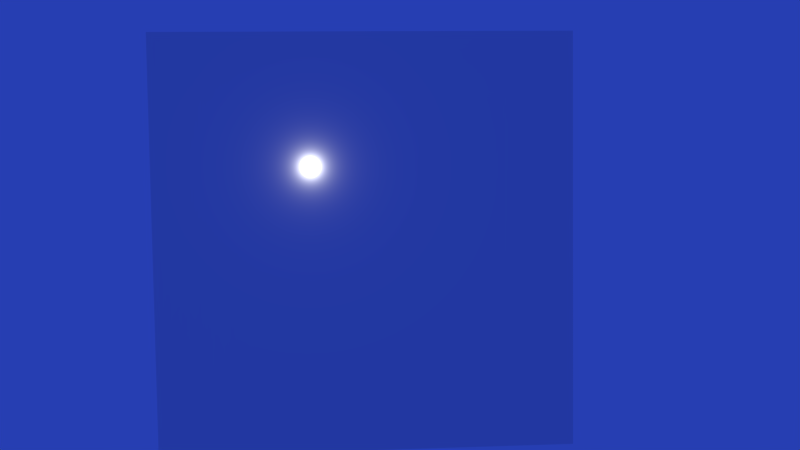 # Source: wall-test.blend  (saved by Blender 2.77.0; exported with 4.5.12 LTS)
import bpy
from mathutils import Matrix  # noqa: F401  (used for matrix-valued properties, if any)

bpy.ops.wm.read_factory_settings(use_empty=True)
scene = bpy.context.scene
scene.name = 'Scene'

# ---- collections
col_collection_1 = bpy.data.collections.new('Collection 1'); scene.collection.children.link(col_collection_1)

# ---- materials (node trees are filled in below, after node groups)
mat_brickwall = bpy.data.materials.new('Brickwall')
mat_brickwall.alpha_threshold = 0.0
mat_brickwall.use_transparent_shadow = False
mat_brickwall.roughness = 0.5

# ---- material node trees

# ---- world
world_world = bpy.data.worlds.new('World'); scene.world = world_world
world_world.color = (0.01967, 0.04833, 0.448)
world_world.use_sun_shadow = False
world_world.sun_shadow_jitter_overblur = 0.0
world_world.cycles.sampling_method = 'MANUAL'

# ---- cameras
cam_camera = bpy.data.cameras.new('Camera')
cam_camera.clip_end = 100.0
cam_camera.lens = 35.0
cam_camera.sensor_width = 32.0
cam_camera.sensor_height = 18.0
cam_camera.ortho_scale = 7.314
cam_camera.dof.focus_distance = 0.0
cam_camera.dof.aperture_fstop = 128.0

# ---- lights
light_lamp = bpy.data.lights.new('Lamp', 'POINT')
light_lamp.transmission_factor = 0.0
light_lamp.cutoff_distance = 30.0
light_lamp.energy = 100.0
light_lamp.shadow_buffer_clip_start = 1.001
light_lamp.shadow_soft_size = 0.1
light_lamp.shadow_maximum_resolution = 0.006
light_lamp.use_absolute_resolution = True

# ---- meshes
me_wall = bpy.data.meshes.new('Wall')
me_wall.from_pydata([(-16.0, -0.1, -16.0), (-16.0, -0.1, 16.0), (-16.0, 0.6, -16.0), (-16.0, 0.6, 16.0), (16.0, -0.1, -16.0), (16.0, -0.1, 16.0), (16.0, 0.6, -16.0), (16.0, 0.6, 16.0)], [], [(1, 3, 2, 0), (3, 7, 6, 2), (7, 5, 4, 6), (5, 1, 0, 4), (0, 2, 6, 4), (5, 7, 3, 1)])
_uv = me_wall.uv_layers.new(name='UVMap')
_uv.uv.foreach_set('vector', [1.03, -2.0, 0.9497, -2.0, 0.9497, -4.0, 1.03, -4.0, -2.728, 0.0, 0.9497, 0.0, 0.9497, 2.0, -2.728, 2.0, 0.9497, 0.0, 1.03, 0.0, 1.03, 2.0, 0.9497, 2.0, 1.03, 0.0, 4.708, 0.0, 4.708, 2.0, 1.03, 2.0, 1.03, 4.0, 0.9497, 4.0, 0.9497, 2.0, 1.03, 2.0, 1.03, 0.0, 0.9497, 0.0, 0.9497, -2.0, 1.03, -2.0])
me_wall.materials.append(mat_brickwall)
me_wall.use_remesh_preserve_volume = False
me_wall.use_remesh_preserve_attributes = False
me_wall.use_mirror_vertex_groups = False
me_wall.update()

# ---- objects
ob_wall = bpy.data.objects.new('Wall', me_wall)
ob_lamp = bpy.data.objects.new('Lamp', light_lamp)
ob_camera = bpy.data.objects.new('Camera', cam_camera)

# ---- transforms, parenting, visibility, modifiers, constraints
ob_wall.location = (0.0, 0.0, 0.0)
ob_wall.lineart.crease_threshold = 0.0
ob_lamp.location = (4.076, 1.005, 5.904)
ob_lamp.rotation_euler = (0.6503, 0.05522, 1.866)
ob_lamp.lock_rotations_4d = False
ob_lamp.empty_display_type = 'ARROWS'
ob_lamp.color = (0.0, 0.0, 0.0, 0.0)
ob_lamp.lineart.crease_threshold = 0.0
ob_camera.location = (1.342, 67.02, 5.586)
ob_camera.rotation_euler = (1.508, 0.0127, 3.081)
ob_camera.scale = (1.0, 1.0, 1.0)
ob_camera.lock_rotations_4d = False
ob_camera.empty_display_type = 'ARROWS'
ob_camera.color = (0.0, 0.0, 0.0, 0.0)
ob_camera.display_type = 'WIRE'
ob_camera.lineart.crease_threshold = 0.0

# ---- collection membership
col_collection_1.objects.link(ob_wall)
col_collection_1.objects.link(ob_lamp)
col_collection_1.objects.link(ob_camera)

# ---- scene / render settings (as saved in the file)
scene.camera = ob_camera
scene.frame_start = 1; scene.frame_end = 250; scene.frame_set(11)
scene.render.engine = 'BLENDER_EEVEE_NEXT'
scene.render.resolution_percentage = 50
scene.render.dither_intensity = 0.0
scene.cycles.use_denoising = False
scene.cycles.samples = 128
scene.cycles.sampling_pattern = 'TABULATED_SOBOL'
scene.cycles.light_sampling_threshold = 0.0
scene.cycles.use_adaptive_sampling = False
scene.cycles.use_light_tree = False
scene.cycles.blur_glossy = 0.0
scene.cycles.sample_clamp_indirect = 0.0
scene.view_settings.view_transform = 'Standard'
bpy.context.view_layer.update()

